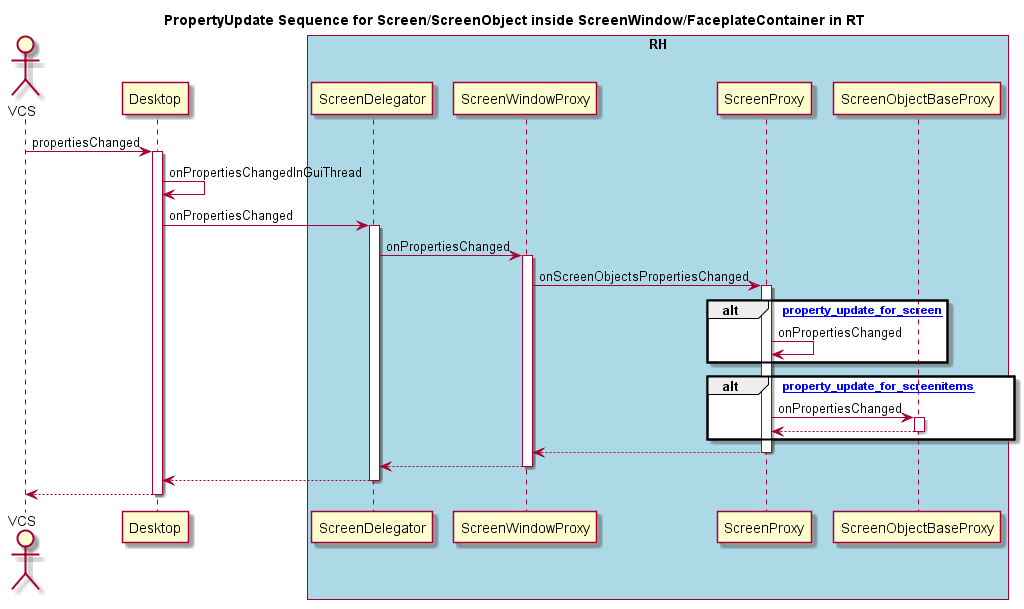

The diagram above was rendered by PlantUML. Its source (embedded in the PNG):
@startuml
title PropertyUpdate Sequence for Screen/ScreenObject inside ScreenWindow/FaceplateContainer in RT
Actor VCS
participant Desktop
box "RH" #LightBlue
participant ScreenDelegator
participant ScreenWindowProxy
participant ScreenProxy
participant ScreenObjectBaseProxy
end box
VCS -> Desktop : propertiesChanged
activate Desktop
Desktop -> Desktop : onPropertiesChangedInGuiThread

Desktop -> ScreenDelegator : onPropertiesChanged
activate ScreenDelegator

ScreenDelegator -> ScreenWindowProxy : onPropertiesChanged
activate ScreenWindowProxy

ScreenWindowProxy -> ScreenProxy : onScreenObjectsPropertiesChanged

activate ScreenProxy
alt [property_update_for_screen]
ScreenProxy -> ScreenProxy : onPropertiesChanged
end

alt [property_update_for_screenitems]


ScreenProxy -> ScreenObjectBaseProxy : onPropertiesChanged
activate ScreenObjectBaseProxy

ScreenObjectBaseProxy --> ScreenProxy
deactivate ScreenObjectBaseProxy
end

ScreenProxy --> ScreenWindowProxy
deactivate ScreenProxy

ScreenWindowProxy --> ScreenDelegator
deactivate ScreenWindowProxy

ScreenDelegator --> Desktop
deactivate ScreenDelegator

Desktop --> VCS
deactivate Desktop

@enduml